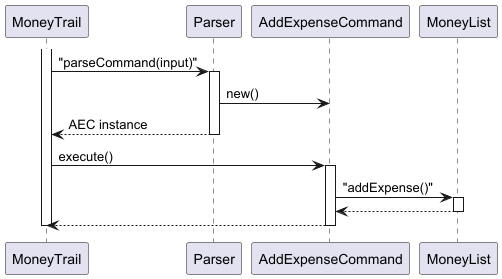

The diagram above was rendered by PlantUML. Its source (embedded in the PNG):
@startuml Command_Execution_Activation
participant MoneyTrail
participant Parser
participant "AddExpenseCommand" as AEC
participant MoneyList

activate MoneyTrail
MoneyTrail -> Parser : "parseCommand(input)"
activate Parser
Parser -> AEC : new()
Parser --> MoneyTrail : AEC instance
deactivate Parser

MoneyTrail -> AEC : execute()
activate AEC
AEC -> MoneyList : "addExpense()"
activate MoneyList
MoneyList --> AEC
deactivate MoneyList
AEC --> MoneyTrail
deactivate AEC
deactivate MoneyTrail
@enduml